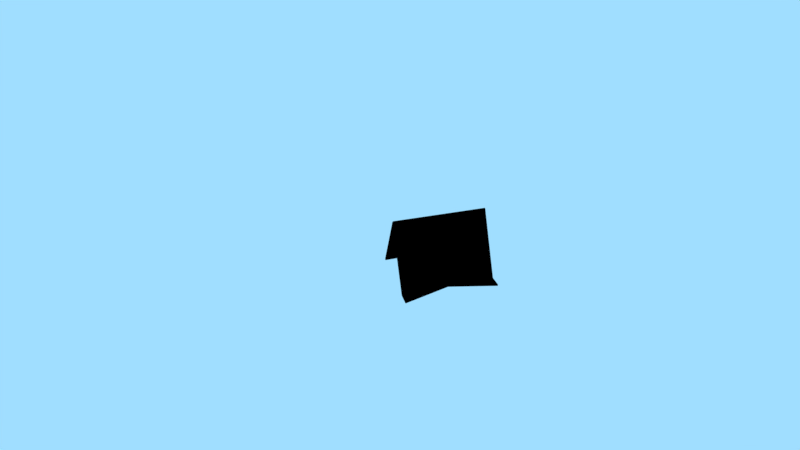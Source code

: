 # Source: Bookholder.blend  (saved by Blender 2.78.0; exported with 4.5.12 LTS)
import bpy
from mathutils import Matrix  # noqa: F401  (used for matrix-valued properties, if any)

bpy.ops.wm.read_factory_settings(use_empty=True)
scene = bpy.context.scene
scene.name = 'Scene'

# ---- collections
col_collection_1 = bpy.data.collections.new('Collection 1'); scene.collection.children.link(col_collection_1)

# ---- materials (node trees are filled in below, after node groups)
mat_material = bpy.data.materials.new('Material')
mat_material.alpha_threshold = 0.0
mat_material.diffuse_color = (1.0, 1.0, 1.0, 1.0)
mat_material.roughness = 0.5
mat_glas = bpy.data.materials.new('Glas')
mat_glas.alpha_threshold = 0.0
mat_glas.roughness = 0.5

# ---- node groups
ng_b4w_smoothstep = bpy.data.node_groups.new('B4W_SMOOTHSTEP', 'ShaderNodeTree')
_s = ng_b4w_smoothstep.interface.new_socket(name='Value', in_out='OUTPUT', socket_type='NodeSocketFloat')
_s.min_value = 0.0
_s.max_value = 0.0
_s = ng_b4w_smoothstep.interface.new_socket(name='Value', in_out='INPUT', socket_type='NodeSocketFloat')
_s.default_value = 0.5
_s.min_value = -1e+04
_s.max_value = 1e+04
_s = ng_b4w_smoothstep.interface.new_socket(name='Edge0', in_out='INPUT', socket_type='NodeSocketFloat')
_s.min_value = -1e+04
_s.max_value = 1e+04
_s = ng_b4w_smoothstep.interface.new_socket(name='Edge1', in_out='INPUT', socket_type='NodeSocketFloat')
_s.default_value = 1.0
_s.min_value = -1e+04
_s.max_value = 1e+04
_N = ng_b4w_smoothstep.nodes; _L = ng_b4w_smoothstep.links
n0 = _N.new('ShaderNodeMath'); n0.name = 'Math.007'; n0.location = (-760, -240)
n0.hide = True
n0.operation = 'SUBTRACT'
n1 = _N.new('ShaderNodeMath'); n1.name = 'Math.006'; n1.location = (-760, -200)
n1.hide = True
n1.operation = 'SUBTRACT'
n2 = _N.new('NodeGroupInput'); n2.name = 'Group Input'; n2.location = (-960, -160)
n3 = _N.new('ShaderNodeMath'); n3.name = 'Math.008'; n3.location = (-640, -220)
n3.hide = True
n3.operation = 'DIVIDE'
n4 = _N.new('ShaderNodeMath'); n4.name = 'Math'; n4.location = (-520, -120)
n4.operation = 'MINIMUM'
n4.inputs[1].default_value = 1.0
n5 = _N.new('ShaderNodeMath'); n5.name = 'Math.001'; n5.location = (-340, -120)
n5.operation = 'MAXIMUM'
n5.inputs[1].default_value = 0.0
n6 = _N.new('ShaderNodeMath'); n6.name = 'Math.004'; n6.location = (-140, -180)
n6.operation = 'MULTIPLY'
n6.inputs[1].default_value = 2.0
n7 = _N.new('ShaderNodeMath'); n7.name = 'Math.002'; n7.location = (-140, -20)
n7.operation = 'MULTIPLY'
n8 = _N.new('ShaderNodeMath'); n8.name = 'Math.005'; n8.location = (40, -180)
n8.operation = 'SUBTRACT'
n8.inputs[0].default_value = 3.0
n9 = _N.new('ShaderNodeMath'); n9.name = 'Math.003'; n9.location = (220, -60)
n9.operation = 'MULTIPLY'
n10 = _N.new('NodeGroupOutput'); n10.name = 'Group Output'; n10.location = (400, -60)
_L.new(n5.outputs[0], n7.inputs[0])
_L.new(n5.outputs[0], n7.inputs[1])
_L.new(n7.outputs[0], n9.inputs[0])
_L.new(n9.outputs[0], n10.inputs[0])
_L.new(n5.outputs[0], n6.inputs[0])
_L.new(n6.outputs[0], n8.inputs[1])
_L.new(n8.outputs[0], n9.inputs[1])
_L.new(n2.outputs[0], n1.inputs[0])
_L.new(n2.outputs[1], n1.inputs[1])
_L.new(n2.outputs[2], n0.inputs[0])
_L.new(n2.outputs[1], n0.inputs[1])
_L.new(n1.outputs[0], n3.inputs[0])
_L.new(n0.outputs[0], n3.inputs[1])
_L.new(n3.outputs[0], n4.inputs[0])
_L.new(n4.outputs[0], n5.inputs[0])
n10.is_active_output = True

# ---- material node trees
mat_material.use_nodes = True; mat_material.node_tree.nodes.clear()
_N = mat_material.node_tree.nodes; _L = mat_material.node_tree.links
n0 = _N.new('NodeUndefined'); n0.name = 'Output'; n0.location = (0, 200)
n0.inputs[0].default_value = (1.0, 1.0, 1.0, 1.0)
n1 = _N.new('ShaderNodeGroup'); n1.name = 'Group'; n1.location = (-180, 40)
n1.node_tree = ng_b4w_smoothstep
n1.inputs[1].default_value = 1.0
n1.inputs[2].default_value = 0.3
n2 = _N.new('ShaderNodeVectorMath'); n2.name = 'Vector Math'; n2.location = (-360, 40)
n2.operation = 'LENGTH'
n3 = _N.new('NodeUndefined'); n3.name = 'Geometry'; n3.location = (-540, 0)
_L.new(n3.outputs[3], n2.inputs[0])
_L.new(n2.outputs[1], n1.inputs[0])
_L.new(n1.outputs[0], n0.inputs[1])
mat_glas.use_nodes = True; mat_glas.node_tree.nodes.clear()
_N = mat_glas.node_tree.nodes; _L = mat_glas.node_tree.links
n0 = _N.new('NodeUndefined'); n0.name = 'Extended Material'; n0.location = (-32, 298)
n0.inputs[1].default_value = (1.0, 1.0, 1.0, 1.0)
n0.inputs[2].default_value = 0.5
n0.inputs[3].default_value = (0.0, 0.0, 0.0)
n0.inputs[4].default_value = (1.0, 1.0, 1.0, 1.0)
n0.inputs[5].default_value = 1.0
n0.inputs[7].default_value = 1.0
n0.inputs[8].default_value = 0.0
n0.inputs[9].default_value = 0.7
n0.inputs[10].default_value = 0.7
n1 = _N.new('ShaderNodeRGB'); n1.name = 'RGB'; n1.location = (-508, -102)
n1.outputs[0].default_value = (0.5542, 0.01665, 0.01116, 1.0)
n2 = _N.new('NodeUndefined'); n2.name = 'Output'; n2.location = (509, 335)
n3 = _N.new('ShaderNodeMix'); n3.name = 'Mix'; n3.location = (-244, -80)
n3.data_type = 'RGBA'
n3.inputs[6].default_value = (0.6695, 0.6695, 0.6695, 1.0)
n4 = _N.new('ShaderNodeValue'); n4.name = 'glowRed'; n4.location = (-522, 50)
n4.label = 'glowRed'
n4.outputs[0].default_value = 10.0
_L.new(n0.outputs[0], n2.inputs[0])
_L.new(n0.outputs[1], n2.inputs[1])
_L.new(n1.outputs[0], n3.inputs[7])
_L.new(n4.outputs[0], n3.inputs[0])
_L.new(n4.outputs[0], n0.inputs[6])
_L.new(n3.outputs[2], n0.inputs[0])

# ---- world
world_world = bpy.data.worlds.new('World'); scene.world = world_world
world_world.color = (0.3529, 0.7289, 1.0)
world_world.use_sun_shadow = False
world_world.sun_shadow_jitter_overblur = 0.0
world_world.cycles.sampling_method = 'MANUAL'

# ---- cameras
cam_camera = bpy.data.cameras.new('Camera')
cam_camera.sensor_fit = 'VERTICAL'
cam_camera.clip_end = 100.0
cam_camera.lens = 19.3
cam_camera.sensor_width = 32.0
cam_camera.sensor_height = 18.0
cam_camera.ortho_scale = 7.314
cam_camera.lens_unit = 'FOV'
cam_camera.dof.focus_distance = 0.0
cam_camera.dof.aperture_fstop = 128.0
cam_camera_001 = bpy.data.cameras.new('Camera.001')
cam_camera_001.clip_end = 100.0
cam_camera_001.lens = 35.0
cam_camera_001.sensor_width = 32.0
cam_camera_001.sensor_height = 18.0
cam_camera_001.ortho_scale = 7.314
cam_camera_001.dof.focus_distance = 0.0
cam_camera_001.dof.aperture_fstop = 128.0

# ---- lights
light_spot = bpy.data.lights.new('Spot', 'SPOT')
light_spot.transmission_factor = 0.0
light_spot.cutoff_distance = 30.0
light_spot.energy = 150.0
light_spot.shadow_buffer_clip_start = 1.001
light_spot.shadow_soft_size = 0.1
light_spot.shadow_maximum_resolution = 0.006
light_spot.use_absolute_resolution = True
light_spot.spot_blend = 1.0
light_spot.spot_size = 1.309
light_lamp = bpy.data.lights.new('Lamp', 'SUN')
light_lamp.transmission_factor = 0.0
light_lamp.cutoff_distance = 30.0
light_lamp.angle = 0.1993
light_lamp.energy = 1.0
light_lamp.shadow_buffer_clip_start = 1.001
light_lamp.shadow_soft_size = 0.1
light_lamp.shadow_cascade_max_distance = 1000.0

# ---- meshes
me_plane = bpy.data.meshes.new('Plane')
me_plane.from_pydata([(-0.25, -0.25, 0.0), (0.25, -0.25, 0.0), (-0.25, 0.25, 0.0), (0.25, 0.25, 0.0)], [], [(0, 1, 3, 2)])
me_plane.materials.append(mat_material)
me_plane.use_remesh_preserve_volume = False
me_plane.use_remesh_preserve_attributes = False
me_plane.use_mirror_vertex_groups = False
me_plane.update()
me_plane_001 = bpy.data.meshes.new('Plane.001')
me_plane_001.from_pydata([(-0.5362, -0.2985, -0.002227), (-0.3943, -0.2985, -0.002227), (0.002227, -0.2985, 0.7952), (0.3987, -0.2985, -0.002228), (0.002228, 0.2985, 0.7952), (-0.5362, 0.8955, -0.002227), (-0.3943, 0.8955, -0.002227), (0.002228, 0.8955, 0.7952), (0.3987, 0.8955, -0.002228), (-0.2376, 0.2985, -0.002227), (-0.3795, 0.2985, -0.002227), (0.3987, 0.2985, -0.002228)], [], [(4, 7, 6, 9), (1, 9, 10, 0), (11, 8, 7, 4), (9, 6, 5, 10), (3, 11, 4, 2), (2, 4, 9, 1)])
_uv = me_plane_001.uv_layers.new(name='UVMap')
_uv.uv.foreach_set('vector', [1.144, 1.015, -0.06553, 1.015, -0.06582, 0.4535, 1.144, 0.4899, 2.353, 0.4088, 1.144, 0.4532, 1.143, 0.4132, 2.353, 0.3688, 1.144, 1.015, 2.353, 1.014, 2.353, 1.578, 1.144, 1.578, 1.144, 0.4532, -0.06584, 0.4094, -0.06586, 0.3694, 1.143, 0.4132, -0.06553, 1.015, 1.144, 1.015, 1.144, 1.578, -0.06524, 1.578, 2.353, 1.014, 1.144, 1.015, 1.144, 0.4899, 2.353, 0.4529])
me_plane_001.materials.append(mat_glas)
me_plane_001.use_remesh_preserve_volume = False
me_plane_001.use_remesh_preserve_attributes = False
me_plane_001.use_mirror_vertex_groups = False
me_plane_001.update()

# ---- objects
ob_spot = bpy.data.objects.new('Spot', light_spot)
ob_plane = bpy.data.objects.new('Plane', me_plane)
ob_camera = bpy.data.objects.new('Camera', cam_camera)
ob_empty_bookholder = bpy.data.objects.new('Empty_Bookholder', None)
ob_bookholder = bpy.data.objects.new('Bookholder', me_plane_001)
ob_camera_001 = bpy.data.objects.new('Camera.001', cam_camera_001)
ob_lamp = bpy.data.objects.new('Lamp', light_lamp)

# ---- transforms, parenting, visibility, modifiers, constraints
ob_spot.location = (4.0, 3.0, 4.5)
ob_spot.rotation_euler = (-0.7854, 0.7854, -0.3491)
ob_spot.lock_rotations_4d = False
ob_spot.empty_display_type = 'ARROWS'
ob_spot.color = (0.0, 0.0, 0.0, 0.0)
ob_spot.show_name = True
ob_spot.lineart.crease_threshold = 0.0
ob_plane.parent = ob_spot
ob_plane.matrix_parent_inverse = Matrix(((0.6645, -0.2418, -0.7071, 1.25), (-0.228, 0.8355, -0.5, 0.6556), (0.7117, 0.4935, 0.5, -6.577), (0.0, 0.0, 0.0, 1.0)))
ob_plane.location = (4.0, 3.0, 4.5)
ob_plane.rotation_euler = (1.571, 1.571, 0.0)
ob_plane.lineart.crease_threshold = 0.0
ob_camera.location = (-1.661, -5.37, 4.92)
ob_camera.rotation_euler = (1.039, -1.021e-08, -0.287)
ob_camera.scale = (1.0, 1.0, 1.0)
ob_camera.lock_rotations_4d = False
ob_camera.empty_display_type = 'ARROWS'
ob_camera.color = (0.0, 0.0, 0.0, 0.0)
ob_camera.display_type = 'WIRE'
ob_camera.lineart.crease_threshold = 0.0
ob_empty_bookholder.location = (1.342, 0.9018, 1.633)
ob_empty_bookholder.scale = (3.258, 3.258, 3.258)
ob_empty_bookholder.empty_image_offset = (0.0, 0.0)
ob_empty_bookholder.lineart.crease_threshold = 0.0
ob_bookholder.parent = ob_empty_bookholder
ob_bookholder.matrix_parent_inverse = Matrix(((0.3069, 0.0, 0.0, -0.4119), (0.0, 0.3069, 0.0, -0.2768), (0.0, 0.0, 0.3069, -0.5012), (0.0, 0.0, 0.0, 1.0)))
ob_bookholder.location = (1.256, 0.9103, 0.1048)
ob_bookholder.rotation_euler = (0.0, -0.0, 7.854)
ob_bookholder.scale = (1.322, 1.322, 1.322)
ob_bookholder.lineart.crease_threshold = 0.0
_m = ob_bookholder.modifiers.new('Solidify', 'SOLIDIFY')
_m.thickness = 0.025
_m.nonmanifold_thickness_mode = 'FIXED'
_m.nonmanifold_merge_threshold = 0.0003
_m = ob_bookholder.modifiers.new('Bevel', 'BEVEL')
_m.width = 2.0
_m.width_pct = 2.0
_m.segments = 4
_m.limit_method = 'NONE'
_m.spread = 0.0
ob_camera_001.location = (9.066, -10.48, 6.817)
ob_camera_001.rotation_euler = (1.256, -2.29e-07, 0.6469)
ob_camera_001.scale = (1.0, 1.0, 1.0)
ob_camera_001.lock_rotations_4d = False
ob_camera_001.empty_display_type = 'ARROWS'
ob_camera_001.color = (0.0, 0.0, 0.0, 0.0)
ob_camera_001.display_type = 'WIRE'
ob_camera_001.lineart.crease_threshold = 0.0
ob_lamp.location = (-7.102, -1.761, 11.58)
ob_lamp.rotation_euler = (0.01854, -0.214, 1.424)
ob_lamp.lock_rotations_4d = False
ob_lamp.empty_display_type = 'ARROWS'
ob_lamp.color = (0.0, 0.0, 0.0, 0.0)
ob_lamp.lineart.crease_threshold = 0.0

# ---- collection membership
col_collection_1.objects.link(ob_spot)
col_collection_1.objects.link(ob_plane)
col_collection_1.objects.link(ob_camera)
col_collection_1.objects.link(ob_empty_bookholder)
col_collection_1.objects.link(ob_bookholder)
col_collection_1.objects.link(ob_camera_001)
col_collection_1.objects.link(ob_lamp)

# ---- scene / render settings (as saved in the file)
scene.camera = ob_camera
scene.frame_start = 1; scene.frame_end = 250; scene.frame_set(1)
scene.render.engine = 'BLENDER_EEVEE_NEXT'
scene.render.resolution_percentage = 50
scene.render.dither_intensity = 0.0
scene.cycles.use_denoising = False
scene.cycles.samples = 128
scene.cycles.sampling_pattern = 'TABULATED_SOBOL'
scene.cycles.light_sampling_threshold = 0.0
scene.cycles.use_adaptive_sampling = False
scene.cycles.use_light_tree = False
scene.cycles.blur_glossy = 0.0
scene.cycles.sample_clamp_indirect = 0.0
scene.view_settings.view_transform = 'Standard'
bpy.context.view_layer.update()
